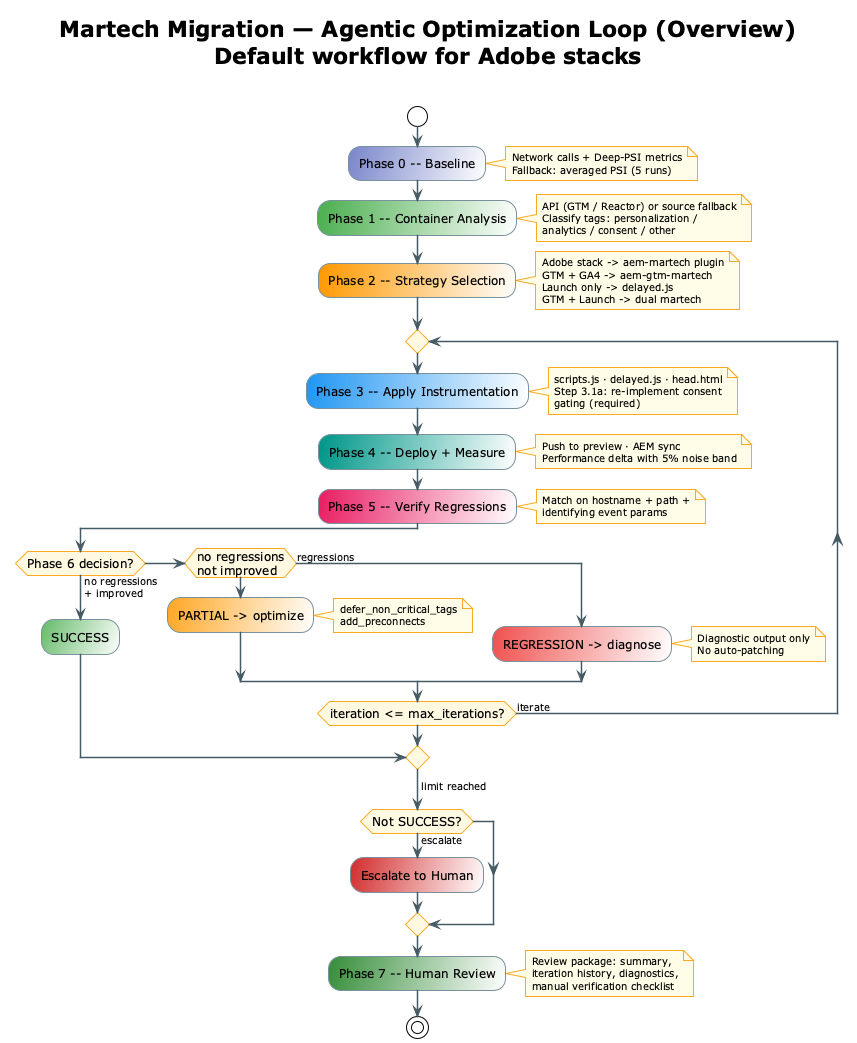

The diagram above was rendered by PlantUML. Its source (embedded in the PNG):
@startuml agentic-loop-overview

!theme plain
skinparam shadowing false
skinparam backgroundColor #FFFFFF
skinparam ArrowThickness 1.5
skinparam ArrowColor #455A64
skinparam ArrowFontSize 10
skinparam ActivityBorderColor #78909C
skinparam ActivityBackgroundColor #ECEFF1
skinparam ActivityFontSize 12
skinparam ActivityDiamondBackgroundColor #FFF8E1
skinparam ActivityDiamondBorderColor #F9A825
skinparam NoteBackgroundColor #FFFDE7
skinparam NoteBorderColor #F9A825
skinparam NoteFontSize 10

title Martech Migration — Agentic Optimization Loop (Overview)\nDefault workflow for Adobe stacks\n

start

:Phase 0 -- Baseline; <<#7986CB/white>>
note right
  Network calls + Deep-PSI metrics
  Fallback: averaged PSI (5 runs)
end note

:Phase 1 -- Container Analysis; <<#4CAF50/white>>
note right
  API (GTM / Reactor) or source fallback
  Classify tags: personalization /
  analytics / consent / other
end note

:Phase 2 -- Strategy Selection; <<#FF9800/white>>
note right
  Adobe stack -> aem-martech plugin
  GTM + GA4 -> aem-gtm-martech
  Launch only -> delayed.js
  GTM + Launch -> dual martech
end note

repeat

  :Phase 3 -- Apply Instrumentation; <<#2196F3/white>>
  note right
    scripts.js · delayed.js · head.html
    Step 3.1a: re-implement consent
    gating (required)
  end note

  :Phase 4 -- Deploy + Measure; <<#009688/white>>
  note right
    Push to preview · AEM sync
    Performance delta with 5% noise band
  end note

  :Phase 5 -- Verify Regressions; <<#E91E63/white>>
  note right
    Match on hostname + path +
    identifying event params
  end note

  if (Phase 6 decision?) then (no regressions\n+ improved)
    :SUCCESS; <<#66BB6A/white>>
    break
  elseif (no regressions\nnot improved) then
    :PARTIAL -> optimize; <<#FFA726/white>>
    note right
      defer_non_critical_tags
      add_preconnects
    end note
  else (regressions)
    :REGRESSION -> diagnose; <<#EF5350/white>>
    note right
      Diagnostic output only
      No auto-patching
    end note
  endif

repeat while (iteration <= max_iterations?) is (iterate)
-> limit reached;

if (Not SUCCESS?) then (escalate)
  :Escalate to Human; <<#D32F2F/white>>
endif

:Phase 7 -- Human Review; <<#388E3C/white>>
note right
  Review package: summary,
  iteration history, diagnostics,
  manual verification checklist
end note

stop

@enduml